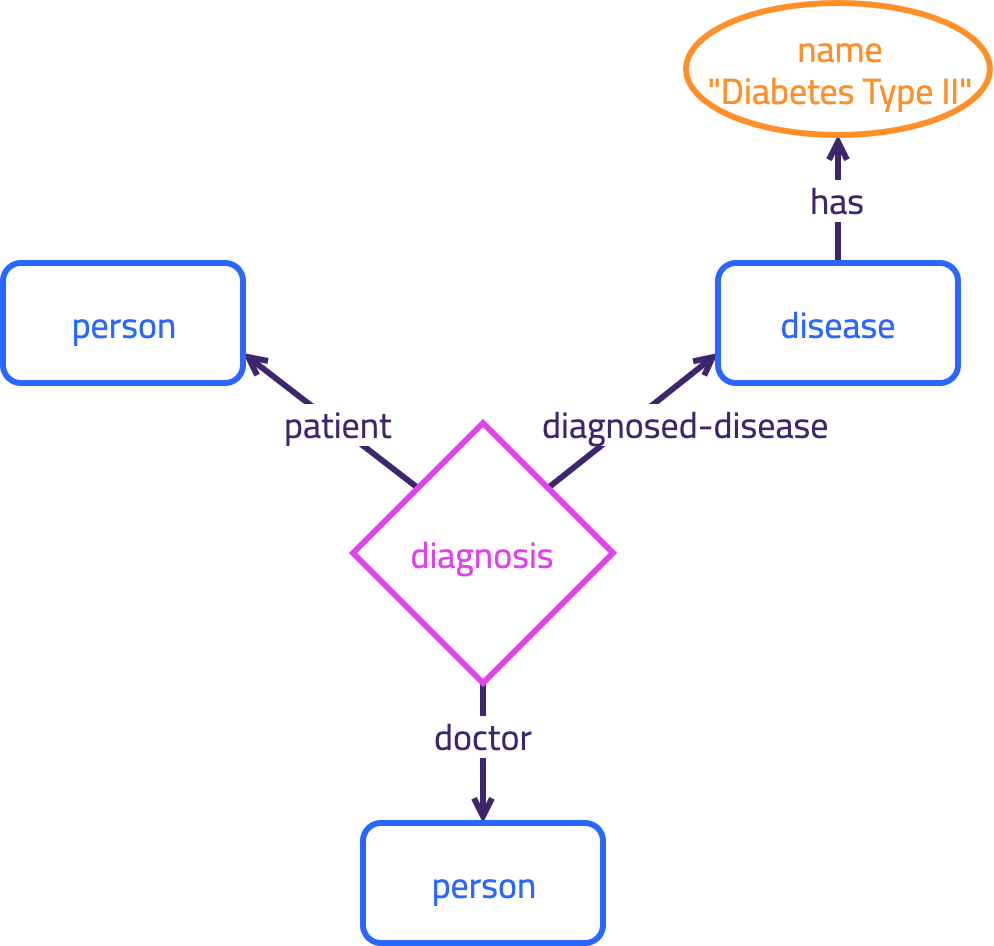

The diagram above was exported from draw.io. Its source (the exported page's mxGraphModel, read from the mxfile embedded in the PNG):
<mxGraphModel dx="946" dy="680" grid="1" gridSize="10" guides="1" tooltips="1" connect="1" arrows="1" fold="1" page="1" pageScale="1" pageWidth="827" pageHeight="1169" background="#ffffff" math="0" shadow="0">
  <root>
    <mxCell id="0" />
    <mxCell id="1" parent="0" />
    <mxCell id="S5EGxpbsI7Gl5wp_Yc9P-9" value="" style="endArrow=open;html=1;exitX=1;exitY=0;exitDx=0;exitDy=0;entryX=0;entryY=0.75;entryDx=0;entryDy=0;endFill=0;strokeWidth=3;strokeColor=#3E266D;" parent="1" source="S5EGxpbsI7Gl5wp_Yc9P-3" target="S5EGxpbsI7Gl5wp_Yc9P-8" edge="1">
      <mxGeometry width="50" height="50" relative="1" as="geometry">
        <mxPoint x="30" y="310" as="sourcePoint" />
        <mxPoint x="80" y="260" as="targetPoint" />
      </mxGeometry>
    </mxCell>
    <mxCell id="S5EGxpbsI7Gl5wp_Yc9P-10" value="diagnosed-disease" style="text;html=1;resizable=0;points=[];align=center;verticalAlign=middle;labelBackgroundColor=#ffffff;fontFamily=Titillium Web;fontColor=#3E266D;fontSize=18;" parent="S5EGxpbsI7Gl5wp_Yc9P-9" vertex="1" connectable="0">
      <mxGeometry x="-0.1818" relative="1" as="geometry">
        <mxPoint x="34.5" y="-5" as="offset" />
      </mxGeometry>
    </mxCell>
    <mxCell id="S5EGxpbsI7Gl5wp_Yc9P-11" value="" style="endArrow=open;html=1;exitX=0;exitY=0;exitDx=0;exitDy=0;entryX=1;entryY=0.75;entryDx=0;entryDy=0;endFill=0;strokeWidth=3;strokeColor=#3E266D;" parent="1" source="S5EGxpbsI7Gl5wp_Yc9P-3" target="S5EGxpbsI7Gl5wp_Yc9P-4" edge="1">
      <mxGeometry width="50" height="50" relative="1" as="geometry">
        <mxPoint x="30" y="330" as="sourcePoint" />
        <mxPoint x="80" y="280" as="targetPoint" />
      </mxGeometry>
    </mxCell>
    <mxCell id="S5EGxpbsI7Gl5wp_Yc9P-12" value="patient" style="text;html=1;resizable=0;points=[];align=center;verticalAlign=middle;labelBackgroundColor=#ffffff;fontFamily=Titillium Web;fontColor=#3E266D;fontSize=18;" parent="S5EGxpbsI7Gl5wp_Yc9P-11" vertex="1" connectable="0">
      <mxGeometry x="-0.0182" y="2" relative="1" as="geometry">
        <mxPoint x="4" y="-1" as="offset" />
      </mxGeometry>
    </mxCell>
    <mxCell id="dcg6WKP4uHPR3eXJ3rQL-11" value="has" style="edgeStyle=none;orthogonalLoop=1;jettySize=auto;html=1;endArrow=open;endFill=0;strokeWidth=3;fontFamily=Titillium Web;entryX=0.5;entryY=1;entryDx=0;entryDy=0;strokeColor=#3E266D;labelBackgroundColor=#ffffff;fontColor=#3E266D;fontSize=18;exitX=0.5;exitY=0;exitDx=0;exitDy=0;" parent="1" source="S5EGxpbsI7Gl5wp_Yc9P-8" target="dcg6WKP4uHPR3eXJ3rQL-12" edge="1">
      <mxGeometry relative="1" as="geometry">
        <mxPoint x="290" y="460" as="sourcePoint" />
        <mxPoint x="558" y="601" as="targetPoint" />
      </mxGeometry>
    </mxCell>
    <mxCell id="dcg6WKP4uHPR3eXJ3rQL-13" value="doctor" style="edgeStyle=none;orthogonalLoop=1;jettySize=auto;html=1;endArrow=open;endFill=0;strokeWidth=3;fontFamily=Titillium Web;strokeColor=#3E266D;labelBackgroundColor=#ffffff;fontColor=#3E266D;fontSize=18;exitX=0.5;exitY=1;exitDx=0;exitDy=0;entryX=0.5;entryY=0;entryDx=0;entryDy=0;" parent="1" source="S5EGxpbsI7Gl5wp_Yc9P-3" target="dcg6WKP4uHPR3eXJ3rQL-4" edge="1">
      <mxGeometry x="-0.25" relative="1" as="geometry">
        <mxPoint x="360" y="360" as="sourcePoint" />
        <mxPoint x="360" y="440" as="targetPoint" />
        <mxPoint as="offset" />
      </mxGeometry>
    </mxCell>
    <mxCell id="S5EGxpbsI7Gl5wp_Yc9P-3" value="&lt;font style=&quot;font-size: 18px&quot; face=&quot;Titillium Web&quot;&gt;diagnosis&lt;/font&gt;" style="rhombus;whiteSpace=wrap;html=1;strokeWidth=3;fillColor=none;strokeColor=#E142EC;fontColor=#E142EC;" parent="1" vertex="1">
      <mxGeometry x="265" y="230" width="130" height="130" as="geometry" />
    </mxCell>
    <mxCell id="S5EGxpbsI7Gl5wp_Yc9P-4" value="&lt;font style=&quot;font-size: 18px&quot; face=&quot;Titillium Web&quot;&gt;person&lt;/font&gt;" style="rounded=1;whiteSpace=wrap;html=1;strokeWidth=3;fillColor=none;strokeColor=#2967FF;fontColor=#2967FF;" parent="1" vertex="1">
      <mxGeometry x="90" y="150" width="120" height="60" as="geometry" />
    </mxCell>
    <mxCell id="S5EGxpbsI7Gl5wp_Yc9P-8" value="&lt;font style=&quot;font-size: 18px&quot; face=&quot;Titillium Web&quot;&gt;disease&lt;/font&gt;" style="rounded=1;whiteSpace=wrap;html=1;strokeWidth=3;fillColor=none;strokeColor=#2967FF;fontColor=#2967FF;" parent="1" vertex="1">
      <mxGeometry x="447.5" y="150" width="120" height="60" as="geometry" />
    </mxCell>
    <mxCell id="dcg6WKP4uHPR3eXJ3rQL-4" value="&lt;font style=&quot;font-size: 18px&quot; face=&quot;Titillium Web&quot;&gt;person&lt;/font&gt;" style="rounded=1;whiteSpace=wrap;html=1;strokeWidth=3;fillColor=none;strokeColor=#2967FF;fontColor=#2967FF;" parent="1" vertex="1">
      <mxGeometry x="270" y="430" width="120" height="60" as="geometry" />
    </mxCell>
    <mxCell id="dcg6WKP4uHPR3eXJ3rQL-12" value="&lt;span style=&quot;font-size: 18px&quot;&gt;name&lt;br&gt;&quot;Diabetes Type II&quot;&lt;br&gt;&lt;/span&gt;" style="ellipse;whiteSpace=wrap;html=1;fillColor=none;gradientColor=none;fontFamily=Titillium Web;align=center;strokeWidth=3;strokeColor=#FF8F29;fontColor=#FF8F29;" parent="1" vertex="1">
      <mxGeometry x="431.5" y="20" width="152" height="66" as="geometry" />
    </mxCell>
  </root>
</mxGraphModel>